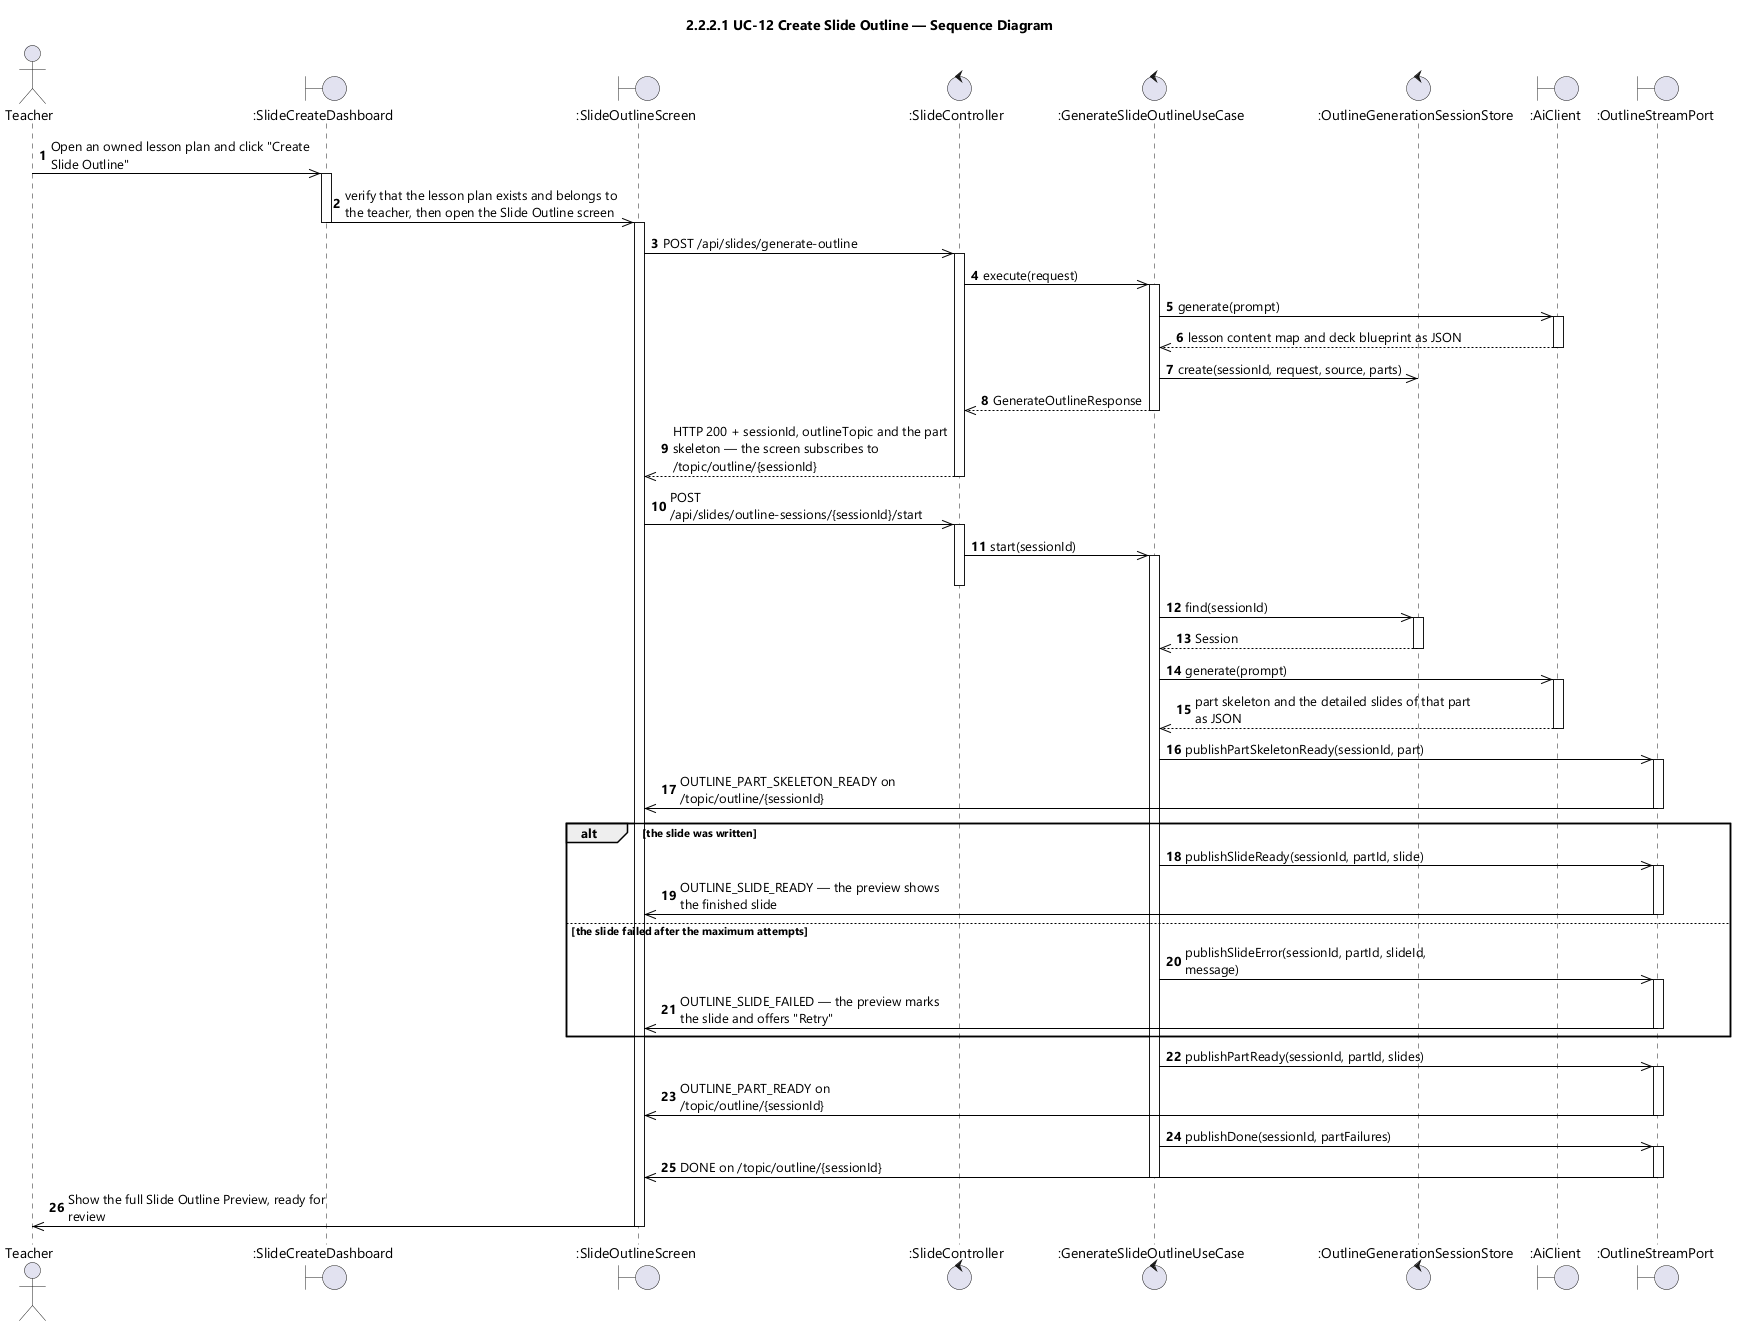

The diagram above was rendered by PlantUML. Its source (embedded in the PNG):
@startuml UC-12 Create Slide Outline - Sequence Diagram (icon)
skinparamlocked dpi 96
skinparam defaultFontName "Segoe UI"
skinparam shadowing false
skinparam ParticipantBackgroundColor #FFFFFF
skinparam ParticipantBorderColor #000000
skinparam DatabaseBackgroundColor #FFFFFF
skinparam DatabaseBorderColor #000000
skinparam ArrowColor #000000
skinparam sequenceMessageAlign left
skinparam maxMessageSize 280
title 2.2.2.1 UC-12 Create Slide Outline — Sequence Diagram

actor Teacher
boundary ":SlideCreateDashboard" as DASH
boundary ":SlideOutlineScreen" as SCR
control ":SlideController" as CTL
control ":GenerateSlideOutlineUseCase" as UCASE
control ":OutlineGenerationSessionStore" as STORE
boundary ":AiClient" as AI
boundary ":OutlineStreamPort" as STREAM

autonumber
Teacher ->> DASH : Open an owned lesson plan and click "Create Slide Outline"
activate DASH
DASH ->> SCR : verify that the lesson plan exists and belongs to the teacher, then open the Slide Outline screen
deactivate DASH
activate SCR
SCR ->> CTL : POST /api/slides/generate-outline
activate CTL
CTL ->> UCASE : execute(request)
activate UCASE
UCASE ->> AI : generate(prompt)
activate AI
AI -->> UCASE : lesson content map and deck blueprint as JSON
deactivate AI
UCASE ->> STORE : create(sessionId, request, source, parts)
UCASE -->> CTL : GenerateOutlineResponse
deactivate UCASE
CTL -->> SCR : HTTP 200 + sessionId, outlineTopic and the part skeleton — the screen subscribes to /topic/outline/{sessionId}
deactivate CTL
SCR ->> CTL : POST /api/slides/outline-sessions/{sessionId}/start
activate CTL
CTL ->> UCASE : start(sessionId)
activate UCASE
deactivate CTL
UCASE ->> STORE : find(sessionId)
activate STORE
STORE -->> UCASE : Session
deactivate STORE
UCASE ->> AI : generate(prompt)
activate AI
AI -->> UCASE : part skeleton and the detailed slides of that part as JSON
deactivate AI
UCASE ->> STREAM : publishPartSkeletonReady(sessionId, part)
activate STREAM
STREAM ->> SCR : OUTLINE_PART_SKELETON_READY on /topic/outline/{sessionId}
deactivate STREAM

alt the slide was written
  UCASE ->> STREAM : publishSlideReady(sessionId, partId, slide)
  activate STREAM
  STREAM ->> SCR : OUTLINE_SLIDE_READY — the preview shows the finished slide
  deactivate STREAM
else the slide failed after the maximum attempts
  UCASE ->> STREAM : publishSlideError(sessionId, partId, slideId, message)
  activate STREAM
  STREAM ->> SCR : OUTLINE_SLIDE_FAILED — the preview marks the slide and offers "Retry"
  deactivate STREAM
end

UCASE ->> STREAM : publishPartReady(sessionId, partId, slides)
activate STREAM
STREAM ->> SCR : OUTLINE_PART_READY on /topic/outline/{sessionId}
deactivate STREAM
UCASE ->> STREAM : publishDone(sessionId, partFailures)
activate STREAM
STREAM ->> SCR : DONE on /topic/outline/{sessionId}
deactivate STREAM
deactivate UCASE
SCR ->> Teacher : Show the full Slide Outline Preview, ready for review
deactivate SCR
@enduml